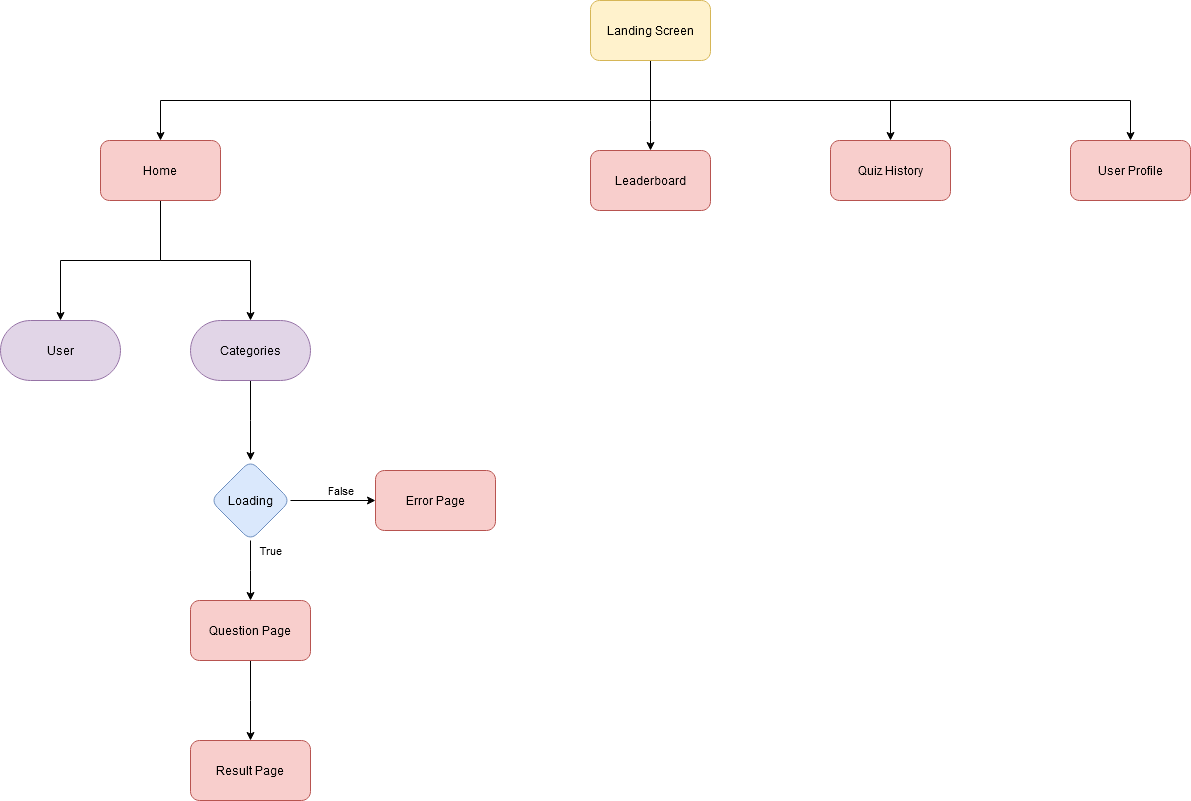

The diagram above was exported from draw.io. Its source (the exported page's mxGraphModel, read from the mxfile embedded in the PNG):
<mxGraphModel dx="1792" dy="1710" grid="1" gridSize="10" guides="1" tooltips="1" connect="1" arrows="1" fold="1" page="1" pageScale="1" pageWidth="850" pageHeight="1100" math="0" shadow="0">
  <root>
    <mxCell id="0" />
    <mxCell id="1" parent="0" />
    <mxCell id="HrsS4rz3L-KnJRJTXIfa-3" value="" style="edgeStyle=elbowEdgeStyle;rounded=0;orthogonalLoop=1;jettySize=auto;html=1;elbow=vertical;" parent="1" source="HrsS4rz3L-KnJRJTXIfa-1" target="HrsS4rz3L-KnJRJTXIfa-2" edge="1">
      <mxGeometry relative="1" as="geometry" />
    </mxCell>
    <mxCell id="HrsS4rz3L-KnJRJTXIfa-6" value="" style="edgeStyle=elbowEdgeStyle;rounded=0;orthogonalLoop=1;jettySize=auto;html=1;elbow=vertical;" parent="1" source="HrsS4rz3L-KnJRJTXIfa-1" target="HrsS4rz3L-KnJRJTXIfa-5" edge="1">
      <mxGeometry relative="1" as="geometry" />
    </mxCell>
    <mxCell id="HrsS4rz3L-KnJRJTXIfa-8" value="" style="edgeStyle=elbowEdgeStyle;rounded=0;orthogonalLoop=1;jettySize=auto;html=1;elbow=vertical;" parent="1" source="HrsS4rz3L-KnJRJTXIfa-7" target="HrsS4rz3L-KnJRJTXIfa-1" edge="1">
      <mxGeometry relative="1" as="geometry" />
    </mxCell>
    <mxCell id="HrsS4rz3L-KnJRJTXIfa-1" value="Home" style="rounded=1;whiteSpace=wrap;html=1;fillColor=#f8cecc;strokeColor=#b85450;" parent="1" vertex="1">
      <mxGeometry x="-190" y="80" width="120" height="60" as="geometry" />
    </mxCell>
    <mxCell id="HrsS4rz3L-KnJRJTXIfa-2" value="User" style="rounded=1;whiteSpace=wrap;html=1;fontFamily=Helvetica;fontSize=12;arcSize=50;align=center;strokeColor=#9673a6;fillColor=#e1d5e7;" parent="1" vertex="1">
      <mxGeometry x="-290" y="260" width="120" height="60" as="geometry" />
    </mxCell>
    <mxCell id="HrsS4rz3L-KnJRJTXIfa-25" value="" style="edgeStyle=elbowEdgeStyle;shape=connector;rounded=0;orthogonalLoop=1;jettySize=auto;elbow=vertical;html=1;labelBackgroundColor=default;fontFamily=Helvetica;fontSize=11;fontColor=default;endArrow=classic;strokeColor=default;" parent="1" source="HrsS4rz3L-KnJRJTXIfa-5" target="HrsS4rz3L-KnJRJTXIfa-23" edge="1">
      <mxGeometry relative="1" as="geometry" />
    </mxCell>
    <mxCell id="HrsS4rz3L-KnJRJTXIfa-5" value="Categories" style="rounded=1;whiteSpace=wrap;html=1;fontFamily=Helvetica;fontSize=12;arcSize=50;align=center;strokeColor=#9673a6;fillColor=#e1d5e7;" parent="1" vertex="1">
      <mxGeometry x="-100" y="260" width="120" height="60" as="geometry" />
    </mxCell>
    <mxCell id="HrsS4rz3L-KnJRJTXIfa-10" value="" style="edgeStyle=elbowEdgeStyle;shape=connector;rounded=0;orthogonalLoop=1;jettySize=auto;elbow=vertical;html=1;labelBackgroundColor=default;fontFamily=Helvetica;fontSize=11;fontColor=default;endArrow=classic;strokeColor=default;" parent="1" source="HrsS4rz3L-KnJRJTXIfa-7" target="HrsS4rz3L-KnJRJTXIfa-9" edge="1">
      <mxGeometry relative="1" as="geometry">
        <Array as="points">
          <mxPoint x="360" y="60" />
        </Array>
      </mxGeometry>
    </mxCell>
    <mxCell id="HrsS4rz3L-KnJRJTXIfa-12" value="" style="edgeStyle=elbowEdgeStyle;shape=connector;rounded=0;orthogonalLoop=1;jettySize=auto;elbow=vertical;html=1;labelBackgroundColor=default;fontFamily=Helvetica;fontSize=11;fontColor=default;endArrow=classic;strokeColor=default;" parent="1" source="HrsS4rz3L-KnJRJTXIfa-7" target="HrsS4rz3L-KnJRJTXIfa-11" edge="1">
      <mxGeometry relative="1" as="geometry">
        <Array as="points">
          <mxPoint x="470" y="40" />
        </Array>
      </mxGeometry>
    </mxCell>
    <mxCell id="HrsS4rz3L-KnJRJTXIfa-14" value="" style="edgeStyle=elbowEdgeStyle;shape=connector;rounded=0;orthogonalLoop=1;jettySize=auto;elbow=vertical;html=1;labelBackgroundColor=default;fontFamily=Helvetica;fontSize=11;fontColor=default;endArrow=classic;strokeColor=default;" parent="1" source="HrsS4rz3L-KnJRJTXIfa-7" target="HrsS4rz3L-KnJRJTXIfa-13" edge="1">
      <mxGeometry relative="1" as="geometry" />
    </mxCell>
    <mxCell id="HrsS4rz3L-KnJRJTXIfa-7" value="Landing Screen" style="whiteSpace=wrap;html=1;rounded=1;fillColor=#fff2cc;strokeColor=#d6b656;" parent="1" vertex="1">
      <mxGeometry x="300" y="-60" width="120" height="60" as="geometry" />
    </mxCell>
    <mxCell id="HrsS4rz3L-KnJRJTXIfa-9" value="Leaderboard" style="whiteSpace=wrap;html=1;rounded=1;fillColor=#f8cecc;strokeColor=#b85450;" parent="1" vertex="1">
      <mxGeometry x="300" y="90" width="120" height="60" as="geometry" />
    </mxCell>
    <mxCell id="HrsS4rz3L-KnJRJTXIfa-11" value="Quiz History" style="whiteSpace=wrap;html=1;rounded=1;fillColor=#f8cecc;strokeColor=#b85450;" parent="1" vertex="1">
      <mxGeometry x="540" y="80" width="120" height="60" as="geometry" />
    </mxCell>
    <mxCell id="HrsS4rz3L-KnJRJTXIfa-13" value="User Profile" style="whiteSpace=wrap;html=1;rounded=1;fillColor=#f8cecc;strokeColor=#b85450;" parent="1" vertex="1">
      <mxGeometry x="780" y="80" width="120" height="60" as="geometry" />
    </mxCell>
    <mxCell id="HrsS4rz3L-KnJRJTXIfa-20" value="" style="edgeStyle=elbowEdgeStyle;shape=connector;rounded=0;orthogonalLoop=1;jettySize=auto;elbow=vertical;html=1;labelBackgroundColor=default;fontFamily=Helvetica;fontSize=11;fontColor=default;endArrow=classic;strokeColor=default;" parent="1" source="HrsS4rz3L-KnJRJTXIfa-17" target="HrsS4rz3L-KnJRJTXIfa-19" edge="1">
      <mxGeometry relative="1" as="geometry" />
    </mxCell>
    <mxCell id="HrsS4rz3L-KnJRJTXIfa-17" value="Question Page" style="whiteSpace=wrap;html=1;rounded=1;fillColor=#f8cecc;strokeColor=#b85450;" parent="1" vertex="1">
      <mxGeometry x="-100" y="540" width="120" height="60" as="geometry" />
    </mxCell>
    <mxCell id="HrsS4rz3L-KnJRJTXIfa-19" value="Result Page" style="whiteSpace=wrap;html=1;rounded=1;fillColor=#f8cecc;strokeColor=#b85450;" parent="1" vertex="1">
      <mxGeometry x="-100" y="680" width="120" height="60" as="geometry" />
    </mxCell>
    <mxCell id="HrsS4rz3L-KnJRJTXIfa-26" value="" style="edgeStyle=elbowEdgeStyle;shape=connector;rounded=0;orthogonalLoop=1;jettySize=auto;elbow=vertical;html=1;labelBackgroundColor=default;fontFamily=Helvetica;fontSize=11;fontColor=default;endArrow=classic;strokeColor=default;" parent="1" source="HrsS4rz3L-KnJRJTXIfa-23" target="HrsS4rz3L-KnJRJTXIfa-17" edge="1">
      <mxGeometry relative="1" as="geometry" />
    </mxCell>
    <mxCell id="HrsS4rz3L-KnJRJTXIfa-28" value="" style="edgeStyle=elbowEdgeStyle;shape=connector;rounded=0;orthogonalLoop=1;jettySize=auto;elbow=vertical;html=1;labelBackgroundColor=default;fontFamily=Helvetica;fontSize=11;fontColor=default;endArrow=classic;strokeColor=default;" parent="1" source="HrsS4rz3L-KnJRJTXIfa-23" target="HrsS4rz3L-KnJRJTXIfa-27" edge="1">
      <mxGeometry relative="1" as="geometry" />
    </mxCell>
    <mxCell id="HrsS4rz3L-KnJRJTXIfa-23" value="Loading" style="rhombus;whiteSpace=wrap;html=1;rounded=1;fillColor=#dae8fc;strokeColor=#6c8ebf;" parent="1" vertex="1">
      <mxGeometry x="-80" y="400" width="80" height="80" as="geometry" />
    </mxCell>
    <mxCell id="HrsS4rz3L-KnJRJTXIfa-27" value="Error Page" style="whiteSpace=wrap;html=1;rounded=1;fillColor=#f8cecc;strokeColor=#b85450;" parent="1" vertex="1">
      <mxGeometry x="85" y="410" width="120" height="60" as="geometry" />
    </mxCell>
    <mxCell id="HrsS4rz3L-KnJRJTXIfa-48" value="False" style="text;html=1;align=center;verticalAlign=middle;resizable=0;points=[];autosize=1;strokeColor=none;fillColor=none;fontSize=11;fontFamily=Helvetica;fontColor=default;" parent="1" vertex="1">
      <mxGeometry x="30" y="420" width="40" height="20" as="geometry" />
    </mxCell>
    <mxCell id="HrsS4rz3L-KnJRJTXIfa-50" value="True" style="text;html=1;align=center;verticalAlign=middle;resizable=0;points=[];autosize=1;strokeColor=none;fillColor=none;fontSize=11;fontFamily=Helvetica;fontColor=default;" parent="1" vertex="1">
      <mxGeometry x="-40" y="480" width="40" height="20" as="geometry" />
    </mxCell>
  </root>
</mxGraphModel>